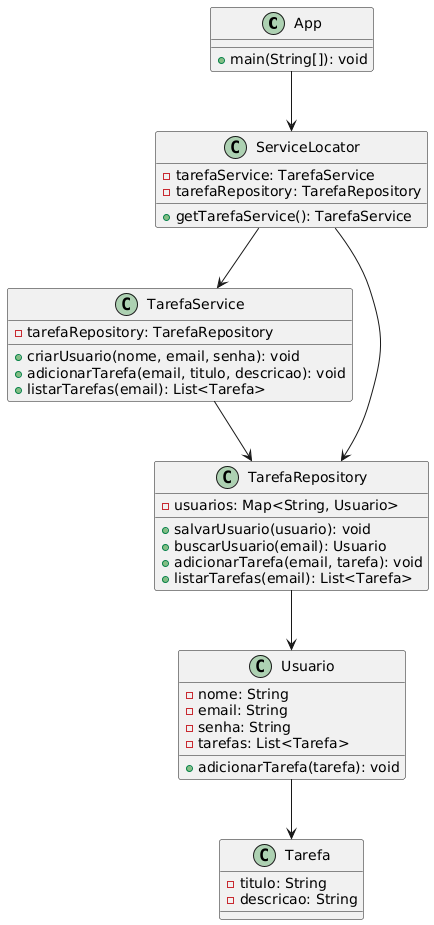

The diagram above was rendered by PlantUML. Its source (embedded in the PNG):
@startuml
class App {
  +main(String[]): void
}

class ServiceLocator {
  -tarefaService: TarefaService
  -tarefaRepository: TarefaRepository
  +getTarefaService(): TarefaService
}

class TarefaService {
  -tarefaRepository: TarefaRepository
  +criarUsuario(nome, email, senha): void
  +adicionarTarefa(email, titulo, descricao): void
  +listarTarefas(email): List<Tarefa>
}

class TarefaRepository {
  -usuarios: Map<String, Usuario>
  +salvarUsuario(usuario): void
  +buscarUsuario(email): Usuario
  +adicionarTarefa(email, tarefa): void
  +listarTarefas(email): List<Tarefa>
}

class Usuario {
  -nome: String
  -email: String
  -senha: String
  -tarefas: List<Tarefa>
  +adicionarTarefa(tarefa): void
}

class Tarefa {
  -titulo: String
  -descricao: String
}

App --> ServiceLocator
ServiceLocator --> TarefaService
ServiceLocator --> TarefaRepository
TarefaService --> TarefaRepository
TarefaRepository --> Usuario
Usuario --> Tarefa
@enduml